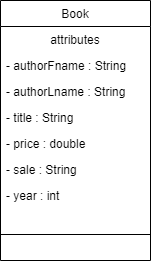

The diagram above was exported from draw.io. Its source (the exported page's mxGraphModel, read from the mxfile embedded in the PNG):
<mxGraphModel dx="1422" dy="754" grid="1" gridSize="10" guides="1" tooltips="1" connect="1" arrows="1" fold="1" page="1" pageScale="1" pageWidth="827" pageHeight="1169" math="0" shadow="0">
  <root>
    <mxCell id="WIyWlLk6GJQsqaUBKTNV-0" />
    <mxCell id="WIyWlLk6GJQsqaUBKTNV-1" parent="WIyWlLk6GJQsqaUBKTNV-0" />
    <mxCell id="Zwz4ko3Fm8MYiA-xUa1r-0" value="Book" style="swimlane;fontStyle=0;align=center;verticalAlign=top;childLayout=stackLayout;horizontal=1;startSize=26;horizontalStack=0;resizeParent=1;resizeLast=0;collapsible=1;marginBottom=0;rounded=0;shadow=0;strokeWidth=1;" parent="WIyWlLk6GJQsqaUBKTNV-1" vertex="1">
      <mxGeometry x="210" y="180" width="150" height="260" as="geometry">
        <mxRectangle x="550" y="140" width="160" height="26" as="alternateBounds" />
      </mxGeometry>
    </mxCell>
    <mxCell id="Zwz4ko3Fm8MYiA-xUa1r-1" value="attributes" style="text;align=center;verticalAlign=top;spacingLeft=4;spacingRight=4;overflow=hidden;rotatable=0;points=[[0,0.5],[1,0.5]];portConstraint=eastwest;" parent="Zwz4ko3Fm8MYiA-xUa1r-0" vertex="1">
      <mxGeometry y="26" width="150" height="26" as="geometry" />
    </mxCell>
    <mxCell id="Zwz4ko3Fm8MYiA-xUa1r-2" value="- authorFname : String" style="text;align=left;verticalAlign=top;spacingLeft=4;spacingRight=4;overflow=hidden;rotatable=0;points=[[0,0.5],[1,0.5]];portConstraint=eastwest;rounded=0;shadow=0;html=0;" parent="Zwz4ko3Fm8MYiA-xUa1r-0" vertex="1">
      <mxGeometry y="52" width="150" height="26" as="geometry" />
    </mxCell>
    <mxCell id="Zwz4ko3Fm8MYiA-xUa1r-3" value="- authorLname : String" style="text;align=left;verticalAlign=top;spacingLeft=4;spacingRight=4;overflow=hidden;rotatable=0;points=[[0,0.5],[1,0.5]];portConstraint=eastwest;rounded=0;shadow=0;html=0;" parent="Zwz4ko3Fm8MYiA-xUa1r-0" vertex="1">
      <mxGeometry y="78" width="150" height="26" as="geometry" />
    </mxCell>
    <mxCell id="Zwz4ko3Fm8MYiA-xUa1r-4" value="- title : String" style="text;align=left;verticalAlign=top;spacingLeft=4;spacingRight=4;overflow=hidden;rotatable=0;points=[[0,0.5],[1,0.5]];portConstraint=eastwest;rounded=0;shadow=0;html=0;" parent="Zwz4ko3Fm8MYiA-xUa1r-0" vertex="1">
      <mxGeometry y="104" width="150" height="26" as="geometry" />
    </mxCell>
    <mxCell id="Zwz4ko3Fm8MYiA-xUa1r-5" value="- price : double&#10;" style="text;align=left;verticalAlign=top;spacingLeft=4;spacingRight=4;overflow=hidden;rotatable=0;points=[[0,0.5],[1,0.5]];portConstraint=eastwest;rounded=0;shadow=0;html=0;" parent="Zwz4ko3Fm8MYiA-xUa1r-0" vertex="1">
      <mxGeometry y="130" width="150" height="26" as="geometry" />
    </mxCell>
    <mxCell id="Zwz4ko3Fm8MYiA-xUa1r-7" value="- sale : String" style="text;align=left;verticalAlign=top;spacingLeft=4;spacingRight=4;overflow=hidden;rotatable=0;points=[[0,0.5],[1,0.5]];portConstraint=eastwest;" parent="Zwz4ko3Fm8MYiA-xUa1r-0" vertex="1">
      <mxGeometry y="156" width="150" height="26" as="geometry" />
    </mxCell>
    <mxCell id="Zwz4ko3Fm8MYiA-xUa1r-8" value="- year : int" style="text;align=left;verticalAlign=top;spacingLeft=4;spacingRight=4;overflow=hidden;rotatable=0;points=[[0,0.5],[1,0.5]];portConstraint=eastwest;" parent="Zwz4ko3Fm8MYiA-xUa1r-0" vertex="1">
      <mxGeometry y="182" width="150" height="26" as="geometry" />
    </mxCell>
    <mxCell id="Zwz4ko3Fm8MYiA-xUa1r-6" value="" style="line;html=1;strokeWidth=1;align=left;verticalAlign=middle;spacingTop=-1;spacingLeft=3;spacingRight=3;rotatable=0;labelPosition=right;points=[];portConstraint=eastwest;" parent="Zwz4ko3Fm8MYiA-xUa1r-0" vertex="1">
      <mxGeometry y="208" width="150" height="52" as="geometry" />
    </mxCell>
  </root>
</mxGraphModel>